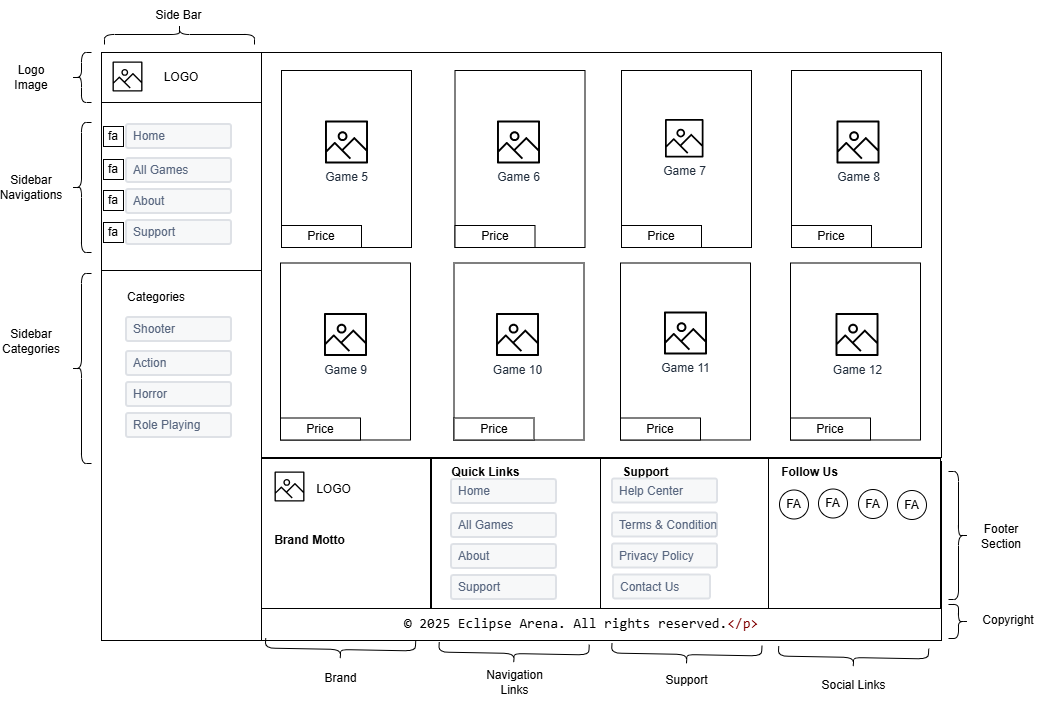

The diagram above was exported from draw.io. Its source (the exported page's mxGraphModel, read from the mxfile embedded in the PNG):
<mxGraphModel dx="1272" dy="760" grid="1" gridSize="10" guides="1" tooltips="1" connect="1" arrows="1" fold="1" page="1" pageScale="1" pageWidth="827" pageHeight="1169" math="0" shadow="0">
  <root>
    <mxCell id="0" />
    <mxCell id="1" parent="0" />
    <mxCell id="kcT_HwHxKg4al_i5GlbH-897" value="" style="rounded=0;whiteSpace=wrap;html=1;" vertex="1" parent="1">
      <mxGeometry x="460" y="862" width="680" height="405" as="geometry" />
    </mxCell>
    <mxCell id="kcT_HwHxKg4al_i5GlbH-898" value="" style="rounded=0;whiteSpace=wrap;html=1;" vertex="1" parent="1">
      <mxGeometry x="300" y="862" width="160" height="355" as="geometry" />
    </mxCell>
    <mxCell id="kcT_HwHxKg4al_i5GlbH-899" value="LOGO" style="rounded=0;whiteSpace=wrap;html=1;" vertex="1" parent="1">
      <mxGeometry x="300" y="862" width="160" height="50" as="geometry" />
    </mxCell>
    <mxCell id="kcT_HwHxKg4al_i5GlbH-900" value="" style="sketch=0;outlineConnect=0;fontColor=#232F3E;gradientColor=none;fillColor=#000000;strokeColor=none;dashed=0;verticalLabelPosition=bottom;verticalAlign=top;align=center;html=1;fontSize=12;fontStyle=0;aspect=fixed;pointerEvents=1;shape=mxgraph.aws4.container_registry_image;" vertex="1" parent="1">
      <mxGeometry x="311" y="871" width="30" height="30" as="geometry" />
    </mxCell>
    <mxCell id="kcT_HwHxKg4al_i5GlbH-901" value="" style="rounded=0;whiteSpace=wrap;html=1;" vertex="1" parent="1">
      <mxGeometry x="300" y="912" width="160" height="178" as="geometry" />
    </mxCell>
    <mxCell id="kcT_HwHxKg4al_i5GlbH-902" value="" style="rounded=0;whiteSpace=wrap;html=1;" vertex="1" parent="1">
      <mxGeometry x="300" y="1080" width="160" height="370" as="geometry" />
    </mxCell>
    <mxCell id="kcT_HwHxKg4al_i5GlbH-903" value="Home" style="rounded=1;arcSize=9;fillColor=#F7F8F9;align=left;spacingLeft=5;strokeColor=#DEE1E6;html=1;strokeWidth=2;fontColor=#596780;fontSize=12" vertex="1" parent="1">
      <mxGeometry x="325" y="934" width="105" height="24" as="geometry" />
    </mxCell>
    <mxCell id="kcT_HwHxKg4al_i5GlbH-904" value="About" style="rounded=1;arcSize=9;fillColor=#F7F8F9;align=left;spacingLeft=5;strokeColor=#DEE1E6;html=1;strokeWidth=2;fontColor=#596780;fontSize=12" vertex="1" parent="1">
      <mxGeometry x="325" y="999" width="105" height="24" as="geometry" />
    </mxCell>
    <mxCell id="kcT_HwHxKg4al_i5GlbH-905" value="Support" style="rounded=1;arcSize=9;fillColor=#F7F8F9;align=left;spacingLeft=5;strokeColor=#DEE1E6;html=1;strokeWidth=2;fontColor=#596780;fontSize=12" vertex="1" parent="1">
      <mxGeometry x="325" y="1030" width="105" height="24" as="geometry" />
    </mxCell>
    <mxCell id="kcT_HwHxKg4al_i5GlbH-906" value="All Games" style="rounded=1;arcSize=9;fillColor=#F7F8F9;align=left;spacingLeft=5;strokeColor=#DEE1E6;html=1;strokeWidth=2;fontColor=#596780;fontSize=12" vertex="1" parent="1">
      <mxGeometry x="325" y="968" width="105" height="24" as="geometry" />
    </mxCell>
    <mxCell id="kcT_HwHxKg4al_i5GlbH-907" value="Shooter" style="rounded=1;arcSize=9;fillColor=#F7F8F9;align=left;spacingLeft=5;strokeColor=#DEE1E6;html=1;strokeWidth=2;fontColor=#596780;fontSize=12" vertex="1" parent="1">
      <mxGeometry x="325" y="1127" width="105" height="24" as="geometry" />
    </mxCell>
    <mxCell id="kcT_HwHxKg4al_i5GlbH-908" value="Horror" style="rounded=1;arcSize=9;fillColor=#F7F8F9;align=left;spacingLeft=5;strokeColor=#DEE1E6;html=1;strokeWidth=2;fontColor=#596780;fontSize=12" vertex="1" parent="1">
      <mxGeometry x="325" y="1192" width="105" height="24" as="geometry" />
    </mxCell>
    <mxCell id="kcT_HwHxKg4al_i5GlbH-909" value="Role Playing" style="rounded=1;arcSize=9;fillColor=#F7F8F9;align=left;spacingLeft=5;strokeColor=#DEE1E6;html=1;strokeWidth=2;fontColor=#596780;fontSize=12" vertex="1" parent="1">
      <mxGeometry x="325" y="1223" width="105" height="24" as="geometry" />
    </mxCell>
    <mxCell id="kcT_HwHxKg4al_i5GlbH-910" value="Action" style="rounded=1;arcSize=9;fillColor=#F7F8F9;align=left;spacingLeft=5;strokeColor=#DEE1E6;html=1;strokeWidth=2;fontColor=#596780;fontSize=12" vertex="1" parent="1">
      <mxGeometry x="325" y="1161" width="105" height="24" as="geometry" />
    </mxCell>
    <mxCell id="kcT_HwHxKg4al_i5GlbH-911" value="fa" style="whiteSpace=wrap;html=1;aspect=fixed;" vertex="1" parent="1">
      <mxGeometry x="302" y="936" width="20" height="20" as="geometry" />
    </mxCell>
    <mxCell id="kcT_HwHxKg4al_i5GlbH-912" value="fa" style="whiteSpace=wrap;html=1;aspect=fixed;" vertex="1" parent="1">
      <mxGeometry x="302" y="969" width="20" height="20" as="geometry" />
    </mxCell>
    <mxCell id="kcT_HwHxKg4al_i5GlbH-913" value="fa" style="whiteSpace=wrap;html=1;aspect=fixed;" vertex="1" parent="1">
      <mxGeometry x="302" y="1000" width="20" height="20" as="geometry" />
    </mxCell>
    <mxCell id="kcT_HwHxKg4al_i5GlbH-914" value="fa" style="whiteSpace=wrap;html=1;aspect=fixed;" vertex="1" parent="1">
      <mxGeometry x="302" y="1032" width="20" height="20" as="geometry" />
    </mxCell>
    <mxCell id="kcT_HwHxKg4al_i5GlbH-915" value="Categories" style="text;html=1;whiteSpace=wrap;strokeColor=none;fillColor=none;align=center;verticalAlign=middle;rounded=0;" vertex="1" parent="1">
      <mxGeometry x="325" y="1092" width="60" height="30" as="geometry" />
    </mxCell>
    <mxCell id="kcT_HwHxKg4al_i5GlbH-916" value="" style="shape=curlyBracket;whiteSpace=wrap;html=1;rounded=1;labelPosition=left;verticalLabelPosition=middle;align=right;verticalAlign=middle;" vertex="1" parent="1">
      <mxGeometry x="270" y="932" width="20" height="130" as="geometry" />
    </mxCell>
    <mxCell id="kcT_HwHxKg4al_i5GlbH-917" value="" style="shape=curlyBracket;whiteSpace=wrap;html=1;rounded=1;labelPosition=left;verticalLabelPosition=middle;align=right;verticalAlign=middle;" vertex="1" parent="1">
      <mxGeometry x="270" y="1083" width="20" height="190" as="geometry" />
    </mxCell>
    <mxCell id="kcT_HwHxKg4al_i5GlbH-918" value="" style="shape=curlyBracket;whiteSpace=wrap;html=1;rounded=1;labelPosition=left;verticalLabelPosition=middle;align=right;verticalAlign=middle;" vertex="1" parent="1">
      <mxGeometry x="270" y="862" width="20" height="50" as="geometry" />
    </mxCell>
    <mxCell id="kcT_HwHxKg4al_i5GlbH-919" value="Logo Image" style="text;html=1;whiteSpace=wrap;strokeColor=none;fillColor=none;align=center;verticalAlign=middle;rounded=0;" vertex="1" parent="1">
      <mxGeometry x="200" y="872" width="60" height="30" as="geometry" />
    </mxCell>
    <mxCell id="kcT_HwHxKg4al_i5GlbH-920" value="Sidebar Navigations" style="text;html=1;whiteSpace=wrap;strokeColor=none;fillColor=none;align=center;verticalAlign=middle;rounded=0;" vertex="1" parent="1">
      <mxGeometry x="200" y="982" width="60" height="30" as="geometry" />
    </mxCell>
    <mxCell id="kcT_HwHxKg4al_i5GlbH-921" value="Sidebar Categories" style="text;html=1;whiteSpace=wrap;strokeColor=none;fillColor=none;align=center;verticalAlign=middle;rounded=0;" vertex="1" parent="1">
      <mxGeometry x="200" y="1136" width="60" height="30" as="geometry" />
    </mxCell>
    <mxCell id="kcT_HwHxKg4al_i5GlbH-922" value="" style="shape=curlyBracket;whiteSpace=wrap;html=1;rounded=1;labelPosition=left;verticalLabelPosition=middle;align=right;verticalAlign=middle;rotation=90;" vertex="1" parent="1">
      <mxGeometry x="368" y="769" width="20" height="150" as="geometry" />
    </mxCell>
    <mxCell id="kcT_HwHxKg4al_i5GlbH-923" value="Side Bar" style="text;html=1;whiteSpace=wrap;strokeColor=none;fillColor=none;align=center;verticalAlign=middle;rounded=0;" vertex="1" parent="1">
      <mxGeometry x="336.25" y="810" width="82.5" height="30" as="geometry" />
    </mxCell>
    <mxCell id="kcT_HwHxKg4al_i5GlbH-924" value="" style="rounded=0;whiteSpace=wrap;html=1;" vertex="1" parent="1">
      <mxGeometry x="480" y="880" width="130" height="177" as="geometry" />
    </mxCell>
    <mxCell id="kcT_HwHxKg4al_i5GlbH-925" value="" style="rounded=0;whiteSpace=wrap;html=1;" vertex="1" parent="1">
      <mxGeometry x="653.5" y="880" width="130" height="177" as="geometry" />
    </mxCell>
    <mxCell id="kcT_HwHxKg4al_i5GlbH-926" value="" style="rounded=0;whiteSpace=wrap;html=1;" vertex="1" parent="1">
      <mxGeometry x="990" y="880" width="130" height="177" as="geometry" />
    </mxCell>
    <mxCell id="kcT_HwHxKg4al_i5GlbH-927" value="" style="rounded=0;whiteSpace=wrap;html=1;" vertex="1" parent="1">
      <mxGeometry x="820" y="880" width="130" height="177" as="geometry" />
    </mxCell>
    <mxCell id="kcT_HwHxKg4al_i5GlbH-928" value="Price" style="rounded=0;whiteSpace=wrap;html=1;" vertex="1" parent="1">
      <mxGeometry x="480" y="1035" width="80" height="22" as="geometry" />
    </mxCell>
    <mxCell id="kcT_HwHxKg4al_i5GlbH-929" value="Price" style="rounded=0;whiteSpace=wrap;html=1;" vertex="1" parent="1">
      <mxGeometry x="653.5" y="1035" width="80" height="22" as="geometry" />
    </mxCell>
    <mxCell id="kcT_HwHxKg4al_i5GlbH-930" value="Price" style="rounded=0;whiteSpace=wrap;html=1;" vertex="1" parent="1">
      <mxGeometry x="820" y="1035" width="80" height="22" as="geometry" />
    </mxCell>
    <mxCell id="kcT_HwHxKg4al_i5GlbH-931" value="Price" style="rounded=0;whiteSpace=wrap;html=1;" vertex="1" parent="1">
      <mxGeometry x="990" y="1035" width="80" height="22" as="geometry" />
    </mxCell>
    <mxCell id="kcT_HwHxKg4al_i5GlbH-932" value="Game 5" style="sketch=0;outlineConnect=0;fontColor=#232F3E;gradientColor=none;fillColor=#000000;strokeColor=none;dashed=0;verticalLabelPosition=bottom;verticalAlign=top;align=center;html=1;fontSize=12;fontStyle=0;aspect=fixed;pointerEvents=1;shape=mxgraph.aws4.container_registry_image;" vertex="1" parent="1">
      <mxGeometry x="523.5" y="930" width="43" height="43" as="geometry" />
    </mxCell>
    <mxCell id="kcT_HwHxKg4al_i5GlbH-933" value="Game 6" style="sketch=0;outlineConnect=0;fontColor=#232F3E;gradientColor=none;fillColor=#000000;strokeColor=none;dashed=0;verticalLabelPosition=bottom;verticalAlign=top;align=center;html=1;fontSize=12;fontStyle=0;aspect=fixed;pointerEvents=1;shape=mxgraph.aws4.container_registry_image;" vertex="1" parent="1">
      <mxGeometry x="695.5" y="930" width="43" height="43" as="geometry" />
    </mxCell>
    <mxCell id="kcT_HwHxKg4al_i5GlbH-934" value="Game 7" style="sketch=0;outlineConnect=0;fontColor=#232F3E;gradientColor=none;fillColor=#000000;strokeColor=none;dashed=0;verticalLabelPosition=bottom;verticalAlign=top;align=center;html=1;fontSize=12;fontStyle=0;aspect=fixed;pointerEvents=1;shape=mxgraph.aws4.container_registry_image;" vertex="1" parent="1">
      <mxGeometry x="863.5" y="928.5" width="38.5" height="38.5" as="geometry" />
    </mxCell>
    <mxCell id="kcT_HwHxKg4al_i5GlbH-935" value="Game 8" style="sketch=0;outlineConnect=0;fontColor=#232F3E;gradientColor=none;fillColor=#000000;strokeColor=none;dashed=0;verticalLabelPosition=bottom;verticalAlign=top;align=center;html=1;fontSize=12;fontStyle=0;aspect=fixed;pointerEvents=1;shape=mxgraph.aws4.container_registry_image;" vertex="1" parent="1">
      <mxGeometry x="1035" y="930" width="43" height="43" as="geometry" />
    </mxCell>
    <mxCell id="kcT_HwHxKg4al_i5GlbH-936" value="" style="rounded=0;whiteSpace=wrap;html=1;" vertex="1" parent="1">
      <mxGeometry x="479" y="1072.5" width="130" height="177" as="geometry" />
    </mxCell>
    <mxCell id="kcT_HwHxKg4al_i5GlbH-937" value="" style="rounded=0;whiteSpace=wrap;html=1;" vertex="1" parent="1">
      <mxGeometry x="652.5" y="1072.5" width="130" height="177" as="geometry" />
    </mxCell>
    <mxCell id="kcT_HwHxKg4al_i5GlbH-938" value="" style="rounded=0;whiteSpace=wrap;html=1;" vertex="1" parent="1">
      <mxGeometry x="989" y="1072.5" width="130" height="177" as="geometry" />
    </mxCell>
    <mxCell id="kcT_HwHxKg4al_i5GlbH-939" value="" style="rounded=0;whiteSpace=wrap;html=1;" vertex="1" parent="1">
      <mxGeometry x="819" y="1072.5" width="130" height="177" as="geometry" />
    </mxCell>
    <mxCell id="kcT_HwHxKg4al_i5GlbH-940" value="Price" style="rounded=0;whiteSpace=wrap;html=1;" vertex="1" parent="1">
      <mxGeometry x="479" y="1227.5" width="80" height="22" as="geometry" />
    </mxCell>
    <mxCell id="kcT_HwHxKg4al_i5GlbH-941" value="Price" style="rounded=0;whiteSpace=wrap;html=1;" vertex="1" parent="1">
      <mxGeometry x="652.5" y="1227.5" width="80" height="22" as="geometry" />
    </mxCell>
    <mxCell id="kcT_HwHxKg4al_i5GlbH-942" value="Price" style="rounded=0;whiteSpace=wrap;html=1;" vertex="1" parent="1">
      <mxGeometry x="819" y="1227.5" width="80" height="22" as="geometry" />
    </mxCell>
    <mxCell id="kcT_HwHxKg4al_i5GlbH-943" value="Price" style="rounded=0;whiteSpace=wrap;html=1;" vertex="1" parent="1">
      <mxGeometry x="989" y="1227.5" width="80" height="22" as="geometry" />
    </mxCell>
    <mxCell id="kcT_HwHxKg4al_i5GlbH-944" value="Game 9" style="sketch=0;outlineConnect=0;fontColor=#232F3E;gradientColor=none;fillColor=#000000;strokeColor=none;dashed=0;verticalLabelPosition=bottom;verticalAlign=top;align=center;html=1;fontSize=12;fontStyle=0;aspect=fixed;pointerEvents=1;shape=mxgraph.aws4.container_registry_image;" vertex="1" parent="1">
      <mxGeometry x="522.5" y="1122.5" width="43" height="43" as="geometry" />
    </mxCell>
    <mxCell id="kcT_HwHxKg4al_i5GlbH-945" value="Game 10" style="sketch=0;outlineConnect=0;fontColor=#232F3E;gradientColor=none;fillColor=#000000;strokeColor=none;dashed=0;verticalLabelPosition=bottom;verticalAlign=top;align=center;html=1;fontSize=12;fontStyle=0;aspect=fixed;pointerEvents=1;shape=mxgraph.aws4.container_registry_image;" vertex="1" parent="1">
      <mxGeometry x="694.5" y="1122.5" width="43" height="43" as="geometry" />
    </mxCell>
    <mxCell id="kcT_HwHxKg4al_i5GlbH-946" value="Game 11" style="sketch=0;outlineConnect=0;fontColor=#232F3E;gradientColor=none;fillColor=#000000;strokeColor=none;dashed=0;verticalLabelPosition=bottom;verticalAlign=top;align=center;html=1;fontSize=12;fontStyle=0;aspect=fixed;pointerEvents=1;shape=mxgraph.aws4.container_registry_image;" vertex="1" parent="1">
      <mxGeometry x="862.5" y="1121" width="43" height="43" as="geometry" />
    </mxCell>
    <mxCell id="kcT_HwHxKg4al_i5GlbH-947" value="Game 12" style="sketch=0;outlineConnect=0;fontColor=#232F3E;gradientColor=none;fillColor=#000000;strokeColor=none;dashed=0;verticalLabelPosition=bottom;verticalAlign=top;align=center;html=1;fontSize=12;fontStyle=0;aspect=fixed;pointerEvents=1;shape=mxgraph.aws4.container_registry_image;" vertex="1" parent="1">
      <mxGeometry x="1034" y="1122.5" width="43" height="43" as="geometry" />
    </mxCell>
    <mxCell id="kcT_HwHxKg4al_i5GlbH-1022" value="" style="rounded=0;whiteSpace=wrap;html=1;" vertex="1" parent="1">
      <mxGeometry x="460" y="1271" width="680" height="179" as="geometry" />
    </mxCell>
    <mxCell id="kcT_HwHxKg4al_i5GlbH-1023" value="Footer Section" style="text;html=1;whiteSpace=wrap;strokeColor=none;fillColor=none;align=center;verticalAlign=middle;rounded=0;" vertex="1" parent="1">
      <mxGeometry x="1170" y="1330.5" width="60" height="30" as="geometry" />
    </mxCell>
    <mxCell id="kcT_HwHxKg4al_i5GlbH-1024" value="" style="shape=curlyBracket;whiteSpace=wrap;html=1;rounded=1;labelPosition=left;verticalLabelPosition=middle;align=right;verticalAlign=middle;rotation=-180;" vertex="1" parent="1">
      <mxGeometry x="1147" y="1281" width="20" height="128" as="geometry" />
    </mxCell>
    <mxCell id="kcT_HwHxKg4al_i5GlbH-1025" value="" style="rounded=0;whiteSpace=wrap;html=1;" vertex="1" parent="1">
      <mxGeometry x="460" y="1268" width="169" height="150" as="geometry" />
    </mxCell>
    <mxCell id="kcT_HwHxKg4al_i5GlbH-1026" value="" style="rounded=0;whiteSpace=wrap;html=1;" vertex="1" parent="1">
      <mxGeometry x="630" y="1268" width="169" height="150" as="geometry" />
    </mxCell>
    <mxCell id="kcT_HwHxKg4al_i5GlbH-1027" value="" style="rounded=0;whiteSpace=wrap;html=1;" vertex="1" parent="1">
      <mxGeometry x="799" y="1268" width="169" height="150" as="geometry" />
    </mxCell>
    <mxCell id="kcT_HwHxKg4al_i5GlbH-1028" value="Brand" style="text;html=1;whiteSpace=wrap;strokeColor=none;fillColor=none;align=center;verticalAlign=middle;rounded=0;" vertex="1" parent="1">
      <mxGeometry x="497.75" y="1472.5" width="82.5" height="30" as="geometry" />
    </mxCell>
    <mxCell id="kcT_HwHxKg4al_i5GlbH-1029" value="" style="shape=curlyBracket;whiteSpace=wrap;html=1;rounded=1;labelPosition=left;verticalLabelPosition=middle;align=right;verticalAlign=middle;rotation=-89;" vertex="1" parent="1">
      <mxGeometry x="529" y="1384" width="20" height="150" as="geometry" />
    </mxCell>
    <mxCell id="kcT_HwHxKg4al_i5GlbH-1030" value="Navigation Links" style="text;html=1;whiteSpace=wrap;strokeColor=none;fillColor=none;align=center;verticalAlign=middle;rounded=0;" vertex="1" parent="1">
      <mxGeometry x="672.2531012011021" y="1477.4974074343602" width="82.5" height="30" as="geometry" />
    </mxCell>
    <mxCell id="kcT_HwHxKg4al_i5GlbH-1031" value="" style="shape=curlyBracket;whiteSpace=wrap;html=1;rounded=1;labelPosition=left;verticalLabelPosition=middle;align=right;verticalAlign=middle;rotation=-89;" vertex="1" parent="1">
      <mxGeometry x="702.5031012011021" y="1387.9974074343602" width="20" height="150" as="geometry" />
    </mxCell>
    <mxCell id="kcT_HwHxKg4al_i5GlbH-1032" value="Support" style="text;html=1;whiteSpace=wrap;strokeColor=none;fillColor=none;align=center;verticalAlign=middle;rounded=0;" vertex="1" parent="1">
      <mxGeometry x="844" y="1472.69" width="82.5" height="34.81" as="geometry" />
    </mxCell>
    <mxCell id="kcT_HwHxKg4al_i5GlbH-1033" value="" style="shape=curlyBracket;whiteSpace=wrap;html=1;rounded=1;labelPosition=left;verticalLabelPosition=middle;align=right;verticalAlign=middle;rotation=-89;" vertex="1" parent="1">
      <mxGeometry x="875.2531012011021" y="1388.9974074343602" width="20" height="150" as="geometry" />
    </mxCell>
    <mxCell id="kcT_HwHxKg4al_i5GlbH-1034" value="Social Links" style="text;html=1;whiteSpace=wrap;strokeColor=none;fillColor=none;align=center;verticalAlign=middle;rounded=0;" vertex="1" parent="1">
      <mxGeometry x="1010.753101201102" y="1480.4974074343602" width="82.5" height="30" as="geometry" />
    </mxCell>
    <mxCell id="kcT_HwHxKg4al_i5GlbH-1035" value="" style="shape=curlyBracket;whiteSpace=wrap;html=1;rounded=1;labelPosition=left;verticalLabelPosition=middle;align=right;verticalAlign=middle;rotation=-89;" vertex="1" parent="1">
      <mxGeometry x="1042.003101201102" y="1391.9974074343602" width="20" height="150" as="geometry" />
    </mxCell>
    <mxCell id="kcT_HwHxKg4al_i5GlbH-1036" value="" style="rounded=0;whiteSpace=wrap;html=1;" vertex="1" parent="1">
      <mxGeometry x="967" y="1268" width="172" height="150" as="geometry" />
    </mxCell>
    <mxCell id="kcT_HwHxKg4al_i5GlbH-1037" value="" style="sketch=0;outlineConnect=0;fontColor=#232F3E;gradientColor=none;fillColor=#000000;strokeColor=none;dashed=0;verticalLabelPosition=bottom;verticalAlign=top;align=center;html=1;fontSize=12;fontStyle=0;aspect=fixed;pointerEvents=1;shape=mxgraph.aws4.container_registry_image;" vertex="1" parent="1">
      <mxGeometry x="473" y="1281" width="30" height="30" as="geometry" />
    </mxCell>
    <mxCell id="kcT_HwHxKg4al_i5GlbH-1038" value="LOGO" style="text;html=1;whiteSpace=wrap;strokeColor=none;fillColor=none;align=center;verticalAlign=middle;rounded=0;" vertex="1" parent="1">
      <mxGeometry x="491" y="1284" width="82.5" height="30" as="geometry" />
    </mxCell>
    <mxCell id="kcT_HwHxKg4al_i5GlbH-1039" value="&lt;b&gt;Brand Motto&lt;/b&gt;" style="text;html=1;whiteSpace=wrap;strokeColor=none;fillColor=none;align=center;verticalAlign=middle;rounded=0;" vertex="1" parent="1">
      <mxGeometry x="466.5" y="1335" width="82.5" height="30" as="geometry" />
    </mxCell>
    <mxCell id="kcT_HwHxKg4al_i5GlbH-1040" value="Home" style="rounded=1;arcSize=9;fillColor=#F7F8F9;align=left;spacingLeft=5;strokeColor=#DEE1E6;html=1;strokeWidth=2;fontColor=#596780;fontSize=12" vertex="1" parent="1">
      <mxGeometry x="650" y="1289" width="105" height="24" as="geometry" />
    </mxCell>
    <mxCell id="kcT_HwHxKg4al_i5GlbH-1041" value="About" style="rounded=1;arcSize=9;fillColor=#F7F8F9;align=left;spacingLeft=5;strokeColor=#DEE1E6;html=1;strokeWidth=2;fontColor=#596780;fontSize=12" vertex="1" parent="1">
      <mxGeometry x="650" y="1354" width="105" height="24" as="geometry" />
    </mxCell>
    <mxCell id="kcT_HwHxKg4al_i5GlbH-1042" value="Support" style="rounded=1;arcSize=9;fillColor=#F7F8F9;align=left;spacingLeft=5;strokeColor=#DEE1E6;html=1;strokeWidth=2;fontColor=#596780;fontSize=12" vertex="1" parent="1">
      <mxGeometry x="650" y="1385" width="105" height="24" as="geometry" />
    </mxCell>
    <mxCell id="kcT_HwHxKg4al_i5GlbH-1043" value="All Games" style="rounded=1;arcSize=9;fillColor=#F7F8F9;align=left;spacingLeft=5;strokeColor=#DEE1E6;html=1;strokeWidth=2;fontColor=#596780;fontSize=12" vertex="1" parent="1">
      <mxGeometry x="650" y="1323" width="105" height="24" as="geometry" />
    </mxCell>
    <mxCell id="kcT_HwHxKg4al_i5GlbH-1044" value="&lt;b&gt;Quick Links&lt;/b&gt;" style="text;html=1;whiteSpace=wrap;strokeColor=none;fillColor=none;align=center;verticalAlign=middle;rounded=0;" vertex="1" parent="1">
      <mxGeometry x="643.25" y="1267" width="82.5" height="30" as="geometry" />
    </mxCell>
    <mxCell id="kcT_HwHxKg4al_i5GlbH-1045" value="&lt;b&gt;Support&lt;/b&gt;" style="text;html=1;whiteSpace=wrap;strokeColor=none;fillColor=none;align=center;verticalAlign=middle;rounded=0;" vertex="1" parent="1">
      <mxGeometry x="803" y="1267" width="82.5" height="30" as="geometry" />
    </mxCell>
    <mxCell id="kcT_HwHxKg4al_i5GlbH-1046" value="&lt;b&gt;Follow Us&lt;/b&gt;" style="text;html=1;whiteSpace=wrap;strokeColor=none;fillColor=none;align=center;verticalAlign=middle;rounded=0;" vertex="1" parent="1">
      <mxGeometry x="966.5" y="1267" width="82.5" height="30" as="geometry" />
    </mxCell>
    <mxCell id="kcT_HwHxKg4al_i5GlbH-1047" value="Help Center" style="rounded=1;arcSize=9;fillColor=#F7F8F9;align=left;spacingLeft=5;strokeColor=#DEE1E6;html=1;strokeWidth=2;fontColor=#596780;fontSize=12" vertex="1" parent="1">
      <mxGeometry x="811" y="1288.5" width="105" height="24" as="geometry" />
    </mxCell>
    <mxCell id="kcT_HwHxKg4al_i5GlbH-1048" value="Privacy Policy" style="rounded=1;arcSize=9;fillColor=#F7F8F9;align=left;spacingLeft=5;strokeColor=#DEE1E6;html=1;strokeWidth=2;fontColor=#596780;fontSize=12" vertex="1" parent="1">
      <mxGeometry x="811" y="1353.5" width="105" height="24" as="geometry" />
    </mxCell>
    <mxCell id="kcT_HwHxKg4al_i5GlbH-1049" value="Contact Us" style="rounded=1;arcSize=9;fillColor=#F7F8F9;align=left;spacingLeft=5;strokeColor=#DEE1E6;html=1;strokeWidth=2;fontColor=#596780;fontSize=12" vertex="1" parent="1">
      <mxGeometry x="812" y="1384.5" width="97" height="24" as="geometry" />
    </mxCell>
    <mxCell id="kcT_HwHxKg4al_i5GlbH-1050" value="Terms &amp;amp; Condition" style="rounded=1;arcSize=9;fillColor=#F7F8F9;align=left;spacingLeft=5;strokeColor=#DEE1E6;html=1;strokeWidth=2;fontColor=#596780;fontSize=12" vertex="1" parent="1">
      <mxGeometry x="811" y="1322.5" width="105" height="24" as="geometry" />
    </mxCell>
    <mxCell id="kcT_HwHxKg4al_i5GlbH-1051" value="FA" style="ellipse;whiteSpace=wrap;html=1;aspect=fixed;" vertex="1" parent="1">
      <mxGeometry x="1096" y="1300" width="29" height="29" as="geometry" />
    </mxCell>
    <mxCell id="kcT_HwHxKg4al_i5GlbH-1052" value="FA" style="ellipse;whiteSpace=wrap;html=1;aspect=fixed;" vertex="1" parent="1">
      <mxGeometry x="1057" y="1299" width="29" height="29" as="geometry" />
    </mxCell>
    <mxCell id="kcT_HwHxKg4al_i5GlbH-1053" value="FA" style="ellipse;whiteSpace=wrap;html=1;aspect=fixed;" vertex="1" parent="1">
      <mxGeometry x="1017" y="1298.5" width="29" height="29" as="geometry" />
    </mxCell>
    <mxCell id="kcT_HwHxKg4al_i5GlbH-1054" value="FA" style="ellipse;whiteSpace=wrap;html=1;aspect=fixed;" vertex="1" parent="1">
      <mxGeometry x="978" y="1299.5" width="29" height="29" as="geometry" />
    </mxCell>
    <mxCell id="kcT_HwHxKg4al_i5GlbH-1055" value="&lt;div style=&quot;background-color: rgb(255, 255, 255); font-family: Consolas, &amp;quot;Courier New&amp;quot;, monospace; font-size: 14px; line-height: 19px; white-space: pre;&quot;&gt;© 2025 Eclipse Arena. All rights reserved.&lt;span style=&quot;color: rgb(128, 0, 0);&quot;&gt;&amp;lt;/p&amp;gt;&lt;/span&gt;&lt;/div&gt;" style="text;html=1;whiteSpace=wrap;strokeColor=none;fillColor=none;align=center;verticalAlign=middle;rounded=0;" vertex="1" parent="1">
      <mxGeometry x="750" y="1418" width="60" height="30" as="geometry" />
    </mxCell>
    <mxCell id="kcT_HwHxKg4al_i5GlbH-1056" value="" style="shape=curlyBracket;whiteSpace=wrap;html=1;rounded=1;labelPosition=left;verticalLabelPosition=middle;align=right;verticalAlign=middle;rotation=-180;size=0.5;" vertex="1" parent="1">
      <mxGeometry x="1147" y="1414" width="20" height="34" as="geometry" />
    </mxCell>
    <mxCell id="kcT_HwHxKg4al_i5GlbH-1057" value="Copyright" style="text;html=1;whiteSpace=wrap;strokeColor=none;fillColor=none;align=center;verticalAlign=middle;rounded=0;" vertex="1" parent="1">
      <mxGeometry x="1177" y="1415" width="60" height="30" as="geometry" />
    </mxCell>
  </root>
</mxGraphModel>